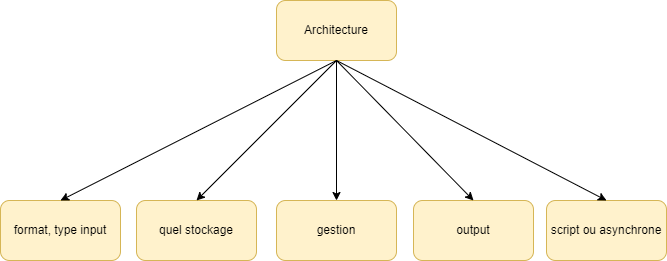

The diagram above was exported from draw.io. Its source (the exported page's mxGraphModel, read from the mxfile embedded in the PNG):
<mxGraphModel dx="1050" dy="611" grid="1" gridSize="10" guides="1" tooltips="1" connect="1" arrows="1" fold="1" page="1" pageScale="1" pageWidth="827" pageHeight="1169" math="0" shadow="0">
  <root>
    <mxCell id="0" />
    <mxCell id="1" parent="0" />
    <mxCell id="JFBTaNJ7ParCz-TLJU5L-1" value="Architecture" style="rounded=1;whiteSpace=wrap;html=1;fillColor=#fff2cc;strokeColor=#d6b656;" parent="1" vertex="1">
      <mxGeometry x="570" y="210" width="120" height="60" as="geometry" />
    </mxCell>
    <mxCell id="JFBTaNJ7ParCz-TLJU5L-2" value="script ou asynchrone" style="rounded=1;whiteSpace=wrap;html=1;fillColor=#fff2cc;strokeColor=#d6b656;" parent="1" vertex="1">
      <mxGeometry x="840" y="410" width="120" height="60" as="geometry" />
    </mxCell>
    <mxCell id="JFBTaNJ7ParCz-TLJU5L-3" value="output" style="rounded=1;whiteSpace=wrap;html=1;fillColor=#fff2cc;strokeColor=#d6b656;" parent="1" vertex="1">
      <mxGeometry x="707" y="410" width="120" height="60" as="geometry" />
    </mxCell>
    <mxCell id="JFBTaNJ7ParCz-TLJU5L-4" value="gestion" style="rounded=1;whiteSpace=wrap;html=1;fillColor=#fff2cc;strokeColor=#d6b656;" parent="1" vertex="1">
      <mxGeometry x="570" y="410" width="120" height="60" as="geometry" />
    </mxCell>
    <mxCell id="JFBTaNJ7ParCz-TLJU5L-5" value="quel stockage" style="rounded=1;whiteSpace=wrap;html=1;fillColor=#fff2cc;strokeColor=#d6b656;" parent="1" vertex="1">
      <mxGeometry x="430" y="410" width="120" height="60" as="geometry" />
    </mxCell>
    <mxCell id="JFBTaNJ7ParCz-TLJU5L-6" value="format, type input" style="rounded=1;whiteSpace=wrap;html=1;fillColor=#fff2cc;strokeColor=#d6b656;" parent="1" vertex="1">
      <mxGeometry x="294" y="410" width="120" height="60" as="geometry" />
    </mxCell>
    <mxCell id="JFBTaNJ7ParCz-TLJU5L-7" value="" style="endArrow=classic;html=1;rounded=0;entryX=0.5;entryY=0;entryDx=0;entryDy=0;exitX=0.5;exitY=1;exitDx=0;exitDy=0;" parent="1" source="JFBTaNJ7ParCz-TLJU5L-1" target="JFBTaNJ7ParCz-TLJU5L-2" edge="1">
      <mxGeometry width="50" height="50" relative="1" as="geometry">
        <mxPoint x="240" y="200" as="sourcePoint" />
        <mxPoint x="290" y="150" as="targetPoint" />
      </mxGeometry>
    </mxCell>
    <mxCell id="JFBTaNJ7ParCz-TLJU5L-8" value="" style="endArrow=classic;html=1;rounded=0;entryX=0.5;entryY=0;entryDx=0;entryDy=0;exitX=0.5;exitY=1;exitDx=0;exitDy=0;" parent="1" source="JFBTaNJ7ParCz-TLJU5L-1" target="JFBTaNJ7ParCz-TLJU5L-3" edge="1">
      <mxGeometry width="50" height="50" relative="1" as="geometry">
        <mxPoint x="240" y="200" as="sourcePoint" />
        <mxPoint x="290" y="150" as="targetPoint" />
      </mxGeometry>
    </mxCell>
    <mxCell id="JFBTaNJ7ParCz-TLJU5L-9" value="" style="endArrow=classic;html=1;rounded=0;entryX=0.5;entryY=0;entryDx=0;entryDy=0;exitX=0.5;exitY=1;exitDx=0;exitDy=0;" parent="1" source="JFBTaNJ7ParCz-TLJU5L-1" target="JFBTaNJ7ParCz-TLJU5L-4" edge="1">
      <mxGeometry width="50" height="50" relative="1" as="geometry">
        <mxPoint x="240" y="200" as="sourcePoint" />
        <mxPoint x="290" y="150" as="targetPoint" />
      </mxGeometry>
    </mxCell>
    <mxCell id="JFBTaNJ7ParCz-TLJU5L-10" value="" style="endArrow=classic;html=1;rounded=0;entryX=0.5;entryY=0;entryDx=0;entryDy=0;exitX=0.5;exitY=1;exitDx=0;exitDy=0;" parent="1" source="JFBTaNJ7ParCz-TLJU5L-1" target="JFBTaNJ7ParCz-TLJU5L-5" edge="1">
      <mxGeometry width="50" height="50" relative="1" as="geometry">
        <mxPoint x="240" y="200" as="sourcePoint" />
        <mxPoint x="290" y="150" as="targetPoint" />
      </mxGeometry>
    </mxCell>
    <mxCell id="JFBTaNJ7ParCz-TLJU5L-11" value="" style="endArrow=classic;html=1;rounded=0;exitX=0.5;exitY=1;exitDx=0;exitDy=0;entryX=0.5;entryY=0;entryDx=0;entryDy=0;" parent="1" source="JFBTaNJ7ParCz-TLJU5L-1" target="JFBTaNJ7ParCz-TLJU5L-6" edge="1">
      <mxGeometry width="50" height="50" relative="1" as="geometry">
        <mxPoint x="240" y="200" as="sourcePoint" />
        <mxPoint x="290" y="150" as="targetPoint" />
      </mxGeometry>
    </mxCell>
  </root>
</mxGraphModel>